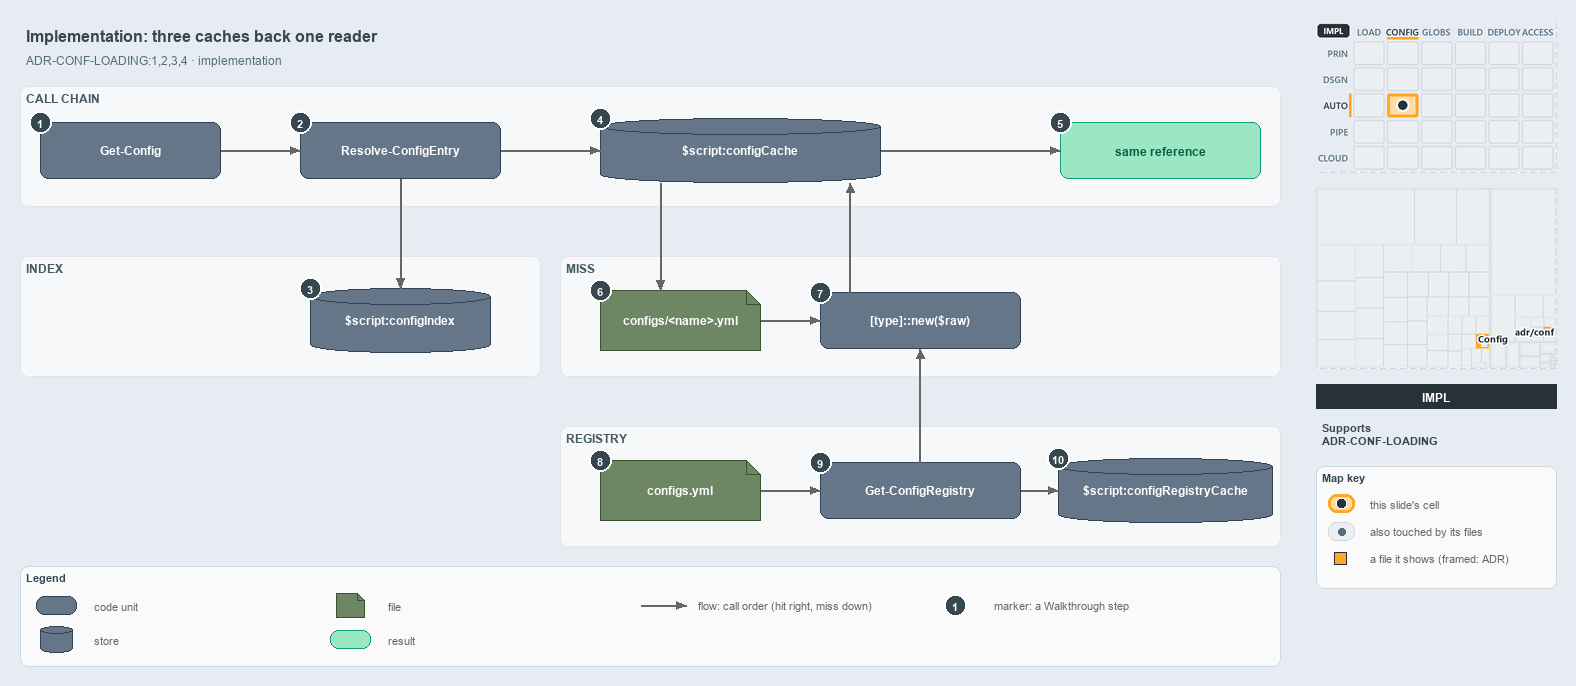

The diagram above was exported from draw.io. Its source (the exported page's mxGraphModel, read from the mxfile embedded in the PNG):
<mxGraphModel dx="1024" dy="768" grid="0" gridSize="10" guides="1" tooltips="1" connect="1" arrows="1" fold="1" page="1" pageScale="1" pageWidth="1572" pageHeight="700" background="#E6ECF2" math="0" shadow="0">
  <root>
    <mxCell id="0" />
    <mxCell id="1" parent="0" />
    <mxCell id="title" value="Implementation: three caches back one reader" style="text;html=1;align=left;verticalAlign=middle;fontSize=16;fontStyle=1;fontColor=#37474F;" vertex="1" parent="1">
      <mxGeometry x="20" y="14" width="1260" height="30" as="geometry" />
    </mxCell>
    <mxCell id="subtitle" value="ADR-CONF-LOADING:1,2,3,4 · implementation" style="text;html=1;align=left;verticalAlign=middle;fontSize=12;fontColor=#546E7A;" vertex="1" parent="1">
      <mxGeometry x="20" y="44" width="1240" height="20" as="geometry" />
    </mxCell>
    <mxCell id="band-chain" value="CALL CHAIN" style="rounded=1;html=1;arcSize=3;fillColor=#F6F8FA;strokeColor=#E1E4E8;verticalAlign=top;align=left;spacingLeft=8;fontStyle=1;fontSize=12;fontColor=#455A64;" vertex="1" parent="1">
      <mxGeometry x="20" y="80" width="1260" height="120" as="geometry" />
    </mxCell>
    <mxCell id="band-index" value="INDEX" style="rounded=1;html=1;arcSize=3;fillColor=#F6F8FA;strokeColor=#E1E4E8;verticalAlign=top;align=left;spacingLeft=8;fontStyle=1;fontSize=12;fontColor=#455A64;" vertex="1" parent="1">
      <mxGeometry x="20" y="250" width="520" height="120" as="geometry" />
    </mxCell>
    <mxCell id="band-miss" value="MISS" style="rounded=1;html=1;arcSize=3;fillColor=#F6F8FA;strokeColor=#E1E4E8;verticalAlign=top;align=left;spacingLeft=8;fontStyle=1;fontSize=12;fontColor=#455A64;" vertex="1" parent="1">
      <mxGeometry x="560" y="250" width="720" height="120" as="geometry" />
    </mxCell>
    <mxCell id="band-registry" value="REGISTRY" style="rounded=1;html=1;arcSize=3;fillColor=#F6F8FA;strokeColor=#E1E4E8;verticalAlign=top;align=left;spacingLeft=8;fontStyle=1;fontSize=12;fontColor=#455A64;" vertex="1" parent="1">
      <mxGeometry x="560" y="420" width="720" height="120" as="geometry" />
    </mxCell>
    <mxCell id="gc" value="&lt;b&gt;Get-Config&lt;/b&gt;" style="rounded=1;whiteSpace=wrap;html=1;arcSize=20;fillColor=#647687;strokeColor=#314354;fontSize=12;fontColor=#FFFFFF;" vertex="1" parent="1">
      <mxGeometry x="40" y="116" width="180" height="56" as="geometry" />
    </mxCell>
    <mxCell id="rce" value="&lt;b&gt;Resolve-ConfigEntry&lt;/b&gt;" style="rounded=1;whiteSpace=wrap;html=1;arcSize=20;fillColor=#647687;strokeColor=#314354;fontSize=12;fontColor=#FFFFFF;" vertex="1" parent="1">
      <mxGeometry x="300" y="116" width="200" height="56" as="geometry" />
    </mxCell>
    <mxCell id="index" value="&lt;b&gt;$script:configIndex&lt;/b&gt;" style="shape=cylinder3;boundedLbl=1;backgroundOutline=1;size=8;whiteSpace=wrap;html=1;fillColor=#647687;strokeColor=#314354;fontSize=12;fontColor=#FFFFFF;" vertex="1" parent="1">
      <mxGeometry x="310" y="282" width="180" height="64" as="geometry" />
    </mxCell>
    <mxCell id="cache" value="&lt;b&gt;$script:configCache&lt;/b&gt;" style="shape=cylinder3;boundedLbl=1;backgroundOutline=1;size=8;whiteSpace=wrap;html=1;fillColor=#647687;strokeColor=#314354;fontSize=12;fontColor=#FFFFFF;" vertex="1" parent="1">
      <mxGeometry x="600" y="112" width="280" height="64" as="geometry" />
    </mxCell>
    <mxCell id="same" value="&lt;b&gt;same reference&lt;/b&gt;" style="rounded=1;whiteSpace=wrap;html=1;arcSize=20;fillColor=#9BE7C4;strokeColor=#0E9F6E;fontColor=#0B5C43;fontSize=12;" vertex="1" parent="1">
      <mxGeometry x="1060" y="116" width="200" height="56" as="geometry" />
    </mxCell>
    <mxCell id="file" value="&lt;b&gt;configs/&amp;lt;name&amp;gt;.yml&lt;/b&gt;" style="shape=note;size=14;whiteSpace=wrap;html=1;fillColor=#6d8764;strokeColor=#3a5431;fontSize=12;fontColor=#FFFFFF;" vertex="1" parent="1">
      <mxGeometry x="600" y="284" width="160" height="60" as="geometry" />
    </mxCell>
    <mxCell id="tnew" value="&lt;b&gt;[type]::new($raw)&lt;/b&gt;" style="rounded=1;whiteSpace=wrap;html=1;arcSize=20;fillColor=#647687;strokeColor=#314354;fontSize=12;fontColor=#FFFFFF;" vertex="1" parent="1">
      <mxGeometry x="820" y="286" width="200" height="56" as="geometry" />
    </mxCell>
    <mxCell id="regfile" value="&lt;b&gt;configs.yml&lt;/b&gt;" style="shape=note;size=14;whiteSpace=wrap;html=1;fillColor=#6d8764;strokeColor=#3a5431;fontSize=12;fontColor=#FFFFFF;" vertex="1" parent="1">
      <mxGeometry x="600" y="454" width="160" height="60" as="geometry" />
    </mxCell>
    <mxCell id="gcr" value="&lt;b&gt;Get-ConfigRegistry&lt;/b&gt;" style="rounded=1;whiteSpace=wrap;html=1;arcSize=20;fillColor=#647687;strokeColor=#314354;fontSize=12;fontColor=#FFFFFF;" vertex="1" parent="1">
      <mxGeometry x="820" y="456" width="200" height="56" as="geometry" />
    </mxCell>
    <mxCell id="regcache" value="&lt;b&gt;$script:configRegistryCache&lt;/b&gt;" style="shape=cylinder3;boundedLbl=1;backgroundOutline=1;size=8;whiteSpace=wrap;html=1;fillColor=#647687;strokeColor=#314354;fontSize=12;fontColor=#FFFFFF;" vertex="1" parent="1">
      <mxGeometry x="1058" y="452" width="214" height="64" as="geometry" />
    </mxCell>
    <mxCell id="p-gc-rce-a" value="" style="text;html=1;strokeColor=none;fillColor=none;" vertex="1" parent="1">
      <mxGeometry x="220" y="144" width="1" height="1" as="geometry" />
    </mxCell>
    <mxCell id="p-gc-rce-b" value="" style="text;html=1;strokeColor=none;fillColor=none;" vertex="1" parent="1">
      <mxGeometry x="300" y="144" width="1" height="1" as="geometry" />
    </mxCell>
    <mxCell id="edge-gc-rce" value="" style="edgeStyle=orthogonalEdgeStyle;rounded=1;html=1;fontSize=10;endArrow=block;strokeColor=#666666;" edge="1" parent="1" source="p-gc-rce-a" target="p-gc-rce-b">
      <mxGeometry relative="1" as="geometry" />
    </mxCell>
    <mxCell id="p-rce-index-a" value="" style="text;html=1;strokeColor=none;fillColor=none;" vertex="1" parent="1">
      <mxGeometry x="400" y="172" width="1" height="1" as="geometry" />
    </mxCell>
    <mxCell id="p-rce-index-b" value="" style="text;html=1;strokeColor=none;fillColor=none;" vertex="1" parent="1">
      <mxGeometry x="400" y="282" width="1" height="1" as="geometry" />
    </mxCell>
    <mxCell id="edge-rce-index" value="" style="edgeStyle=orthogonalEdgeStyle;rounded=1;html=1;fontSize=10;endArrow=block;strokeColor=#666666;" edge="1" parent="1" source="p-rce-index-a" target="p-rce-index-b">
      <mxGeometry relative="1" as="geometry" />
    </mxCell>
    <mxCell id="p-rce-cache-a" value="" style="text;html=1;strokeColor=none;fillColor=none;" vertex="1" parent="1">
      <mxGeometry x="500" y="144" width="1" height="1" as="geometry" />
    </mxCell>
    <mxCell id="p-rce-cache-b" value="" style="text;html=1;strokeColor=none;fillColor=none;" vertex="1" parent="1">
      <mxGeometry x="600" y="144" width="1" height="1" as="geometry" />
    </mxCell>
    <mxCell id="edge-rce-cache" value="" style="edgeStyle=orthogonalEdgeStyle;rounded=1;html=1;fontSize=10;endArrow=block;strokeColor=#666666;" edge="1" parent="1" source="p-rce-cache-a" target="p-rce-cache-b">
      <mxGeometry relative="1" as="geometry" />
    </mxCell>
    <mxCell id="p-cache-same-a" value="" style="text;html=1;strokeColor=none;fillColor=none;" vertex="1" parent="1">
      <mxGeometry x="880" y="144" width="1" height="1" as="geometry" />
    </mxCell>
    <mxCell id="p-cache-same-b" value="" style="text;html=1;strokeColor=none;fillColor=none;" vertex="1" parent="1">
      <mxGeometry x="1060" y="144" width="1" height="1" as="geometry" />
    </mxCell>
    <mxCell id="edge-cache-same" value="" style="edgeStyle=orthogonalEdgeStyle;rounded=1;html=1;fontSize=10;endArrow=block;strokeColor=#666666;" edge="1" parent="1" source="p-cache-same-a" target="p-cache-same-b">
      <mxGeometry relative="1" as="geometry" />
    </mxCell>
    <mxCell id="p-cache-file-a" value="" style="text;html=1;strokeColor=none;fillColor=none;" vertex="1" parent="1">
      <mxGeometry x="660" y="176" width="1" height="1" as="geometry" />
    </mxCell>
    <mxCell id="p-cache-file-b" value="" style="text;html=1;strokeColor=none;fillColor=none;" vertex="1" parent="1">
      <mxGeometry x="660" y="284" width="1" height="1" as="geometry" />
    </mxCell>
    <mxCell id="edge-cache-file" value="" style="edgeStyle=orthogonalEdgeStyle;rounded=1;html=1;fontSize=10;endArrow=block;strokeColor=#666666;" edge="1" parent="1" source="p-cache-file-a" target="p-cache-file-b">
      <mxGeometry relative="1" as="geometry" />
    </mxCell>
    <mxCell id="p-file-tnew-a" value="" style="text;html=1;strokeColor=none;fillColor=none;" vertex="1" parent="1">
      <mxGeometry x="760" y="314" width="1" height="1" as="geometry" />
    </mxCell>
    <mxCell id="p-file-tnew-b" value="" style="text;html=1;strokeColor=none;fillColor=none;" vertex="1" parent="1">
      <mxGeometry x="820" y="314" width="1" height="1" as="geometry" />
    </mxCell>
    <mxCell id="edge-file-tnew" value="" style="edgeStyle=orthogonalEdgeStyle;rounded=1;html=1;fontSize=10;endArrow=block;strokeColor=#666666;" edge="1" parent="1" source="p-file-tnew-a" target="p-file-tnew-b">
      <mxGeometry relative="1" as="geometry" />
    </mxCell>
    <mxCell id="p-tnew-cache-a" value="" style="text;html=1;strokeColor=none;fillColor=none;" vertex="1" parent="1">
      <mxGeometry x="850" y="286" width="1" height="1" as="geometry" />
    </mxCell>
    <mxCell id="p-tnew-cache-b" value="" style="text;html=1;strokeColor=none;fillColor=none;" vertex="1" parent="1">
      <mxGeometry x="850" y="176" width="1" height="1" as="geometry" />
    </mxCell>
    <mxCell id="edge-tnew-cache" value="" style="edgeStyle=orthogonalEdgeStyle;rounded=1;html=1;fontSize=10;endArrow=block;strokeColor=#666666;" edge="1" parent="1" source="p-tnew-cache-a" target="p-tnew-cache-b">
      <mxGeometry relative="1" as="geometry" />
    </mxCell>
    <mxCell id="p-regfile-gcr-a" value="" style="text;html=1;strokeColor=none;fillColor=none;" vertex="1" parent="1">
      <mxGeometry x="760" y="484" width="1" height="1" as="geometry" />
    </mxCell>
    <mxCell id="p-regfile-gcr-b" value="" style="text;html=1;strokeColor=none;fillColor=none;" vertex="1" parent="1">
      <mxGeometry x="820" y="484" width="1" height="1" as="geometry" />
    </mxCell>
    <mxCell id="edge-regfile-gcr" value="" style="edgeStyle=orthogonalEdgeStyle;rounded=1;html=1;fontSize=10;endArrow=block;strokeColor=#666666;" edge="1" parent="1" source="p-regfile-gcr-a" target="p-regfile-gcr-b">
      <mxGeometry relative="1" as="geometry" />
    </mxCell>
    <mxCell id="p-gcr-regcache-a" value="" style="text;html=1;strokeColor=none;fillColor=none;" vertex="1" parent="1">
      <mxGeometry x="1020" y="484" width="1" height="1" as="geometry" />
    </mxCell>
    <mxCell id="p-gcr-regcache-b" value="" style="text;html=1;strokeColor=none;fillColor=none;" vertex="1" parent="1">
      <mxGeometry x="1058" y="484" width="1" height="1" as="geometry" />
    </mxCell>
    <mxCell id="edge-gcr-regcache" value="" style="edgeStyle=orthogonalEdgeStyle;rounded=1;html=1;fontSize=10;endArrow=block;strokeColor=#666666;" edge="1" parent="1" source="p-gcr-regcache-a" target="p-gcr-regcache-b">
      <mxGeometry relative="1" as="geometry" />
    </mxCell>
    <mxCell id="p-gcr-tnew-a" value="" style="text;html=1;strokeColor=none;fillColor=none;" vertex="1" parent="1">
      <mxGeometry x="920" y="456" width="1" height="1" as="geometry" />
    </mxCell>
    <mxCell id="p-gcr-tnew-b" value="" style="text;html=1;strokeColor=none;fillColor=none;" vertex="1" parent="1">
      <mxGeometry x="920" y="342" width="1" height="1" as="geometry" />
    </mxCell>
    <mxCell id="edge-gcr-tnew" value="" style="edgeStyle=orthogonalEdgeStyle;rounded=1;html=1;fontSize=10;endArrow=block;strokeColor=#666666;" edge="1" parent="1" source="p-gcr-tnew-a" target="p-gcr-tnew-b">
      <mxGeometry relative="1" as="geometry" />
    </mxCell>
    <mxCell id="legend" value="&lt;b&gt;Legend&lt;/b&gt;" style="rounded=1;whiteSpace=wrap;html=1;arcSize=6;fillColor=#FAFAFA;strokeColor=#CFD8DC;align=left;verticalAlign=top;spacing=8;fontSize=11;fontColor=#37474F;" vertex="1" parent="1">
      <mxGeometry x="20" y="560" width="1260" height="100" as="geometry" />
    </mxCell>
    <mxCell id="legend-0" value="" style="rounded=1;whiteSpace=wrap;html=1;arcSize=20;fillColor=#647687;strokeColor=#314354;fontColor=#FFFFFF;" vertex="1" parent="1">
      <mxGeometry x="36" y="590" width="40" height="18" as="geometry" />
    </mxCell>
    <mxCell id="legend-0-text" value="code unit" style="text;html=1;align=left;verticalAlign=middle;fontSize=11;fontColor=#666666;" vertex="1" parent="1">
      <mxGeometry x="88" y="589" width="230" height="20" as="geometry" />
    </mxCell>
    <mxCell id="legend-1" value="" style="shape=cylinder3;boundedLbl=1;backgroundOutline=1;size=4;whiteSpace=wrap;html=1;fillColor=#647687;strokeColor=#314354;fontColor=#FFFFFF;" vertex="1" parent="1">
      <mxGeometry x="40" y="620" width="32" height="26" as="geometry" />
    </mxCell>
    <mxCell id="legend-1-text" value="store" style="text;html=1;align=left;verticalAlign=middle;fontSize=11;fontColor=#666666;" vertex="1" parent="1">
      <mxGeometry x="88" y="623" width="230" height="20" as="geometry" />
    </mxCell>
    <mxCell id="legend-2" value="" style="shape=note;size=7;whiteSpace=wrap;html=1;fillColor=#6d8764;strokeColor=#3a5431;fontColor=#FFFFFF;" vertex="1" parent="1">
      <mxGeometry x="336" y="587" width="28" height="24" as="geometry" />
    </mxCell>
    <mxCell id="legend-2-text" value="file" style="text;html=1;align=left;verticalAlign=middle;fontSize=11;fontColor=#666666;" vertex="1" parent="1">
      <mxGeometry x="382" y="589" width="230" height="20" as="geometry" />
    </mxCell>
    <mxCell id="legend-3" value="" style="rounded=1;whiteSpace=wrap;html=1;arcSize=20;fillColor=#9BE7C4;strokeColor=#0E9F6E;fontColor=#0B5C43;" vertex="1" parent="1">
      <mxGeometry x="330" y="624" width="40" height="18" as="geometry" />
    </mxCell>
    <mxCell id="legend-3-text" value="result" style="text;html=1;align=left;verticalAlign=middle;fontSize=11;fontColor=#666666;" vertex="1" parent="1">
      <mxGeometry x="382" y="623" width="230" height="20" as="geometry" />
    </mxCell>
    <mxCell id="legend-4-a" value="" style="text;html=1;strokeColor=none;fillColor=none;" vertex="1" parent="1">
      <mxGeometry x="640" y="599" width="1" height="1" as="geometry" />
    </mxCell>
    <mxCell id="legend-4-b" value="" style="text;html=1;strokeColor=none;fillColor=none;" vertex="1" parent="1">
      <mxGeometry x="686" y="599" width="1" height="1" as="geometry" />
    </mxCell>
    <mxCell id="legend-4" value="" style="edgeStyle=orthogonalEdgeStyle;rounded=1;html=1;endArrow=block;strokeColor=#666666;" edge="1" parent="1" source="legend-4-a" target="legend-4-b">
      <mxGeometry relative="1" as="geometry" />
    </mxCell>
    <mxCell id="legend-4-text" value="flow: call order (hit right, miss down)" style="text;html=1;align=left;verticalAlign=middle;fontSize=11;fontColor=#666666;" vertex="1" parent="1">
      <mxGeometry x="692" y="589" width="280" height="20" as="geometry" />
    </mxCell>
    <mxCell id="legend-5" value="1" style="ellipse;html=1;fillColor=#37474F;strokeColor=#FFFFFF;strokeWidth=2;fontColor=#FFFFFF;fontStyle=1;fontSize=11;" vertex="1" parent="1">
      <mxGeometry x="944" y="588" width="22" height="22" as="geometry" />
    </mxCell>
    <mxCell id="legend-5-text" value="marker: a Walkthrough step" style="text;html=1;align=left;verticalAlign=middle;fontSize=11;fontColor=#666666;" vertex="1" parent="1">
      <mxGeometry x="988" y="589" width="230" height="20" as="geometry" />
    </mxCell>
    <mxCell id="mark-1" value="1" style="ellipse;html=1;fillColor=#37474F;strokeColor=#FFFFFF;strokeWidth=2;fontColor=#FFFFFF;fontStyle=1;fontSize=11;" vertex="1" parent="1">
      <mxGeometry x="29" y="105" width="22" height="22" as="geometry" />
    </mxCell>
    <mxCell id="mark-2" value="2" style="ellipse;html=1;fillColor=#37474F;strokeColor=#FFFFFF;strokeWidth=2;fontColor=#FFFFFF;fontStyle=1;fontSize=11;" vertex="1" parent="1">
      <mxGeometry x="289" y="105" width="22" height="22" as="geometry" />
    </mxCell>
    <mxCell id="mark-3" value="3" style="ellipse;html=1;fillColor=#37474F;strokeColor=#FFFFFF;strokeWidth=2;fontColor=#FFFFFF;fontStyle=1;fontSize=11;" vertex="1" parent="1">
      <mxGeometry x="299" y="271" width="22" height="22" as="geometry" />
    </mxCell>
    <mxCell id="mark-4" value="4" style="ellipse;html=1;fillColor=#37474F;strokeColor=#FFFFFF;strokeWidth=2;fontColor=#FFFFFF;fontStyle=1;fontSize=11;" vertex="1" parent="1">
      <mxGeometry x="589" y="101" width="22" height="22" as="geometry" />
    </mxCell>
    <mxCell id="mark-5" value="5" style="ellipse;html=1;fillColor=#37474F;strokeColor=#FFFFFF;strokeWidth=2;fontColor=#FFFFFF;fontStyle=1;fontSize=11;" vertex="1" parent="1">
      <mxGeometry x="1049" y="105" width="22" height="22" as="geometry" />
    </mxCell>
    <mxCell id="mark-6" value="6" style="ellipse;html=1;fillColor=#37474F;strokeColor=#FFFFFF;strokeWidth=2;fontColor=#FFFFFF;fontStyle=1;fontSize=11;" vertex="1" parent="1">
      <mxGeometry x="589" y="273" width="22" height="22" as="geometry" />
    </mxCell>
    <mxCell id="mark-7" value="7" style="ellipse;html=1;fillColor=#37474F;strokeColor=#FFFFFF;strokeWidth=2;fontColor=#FFFFFF;fontStyle=1;fontSize=11;" vertex="1" parent="1">
      <mxGeometry x="809" y="275" width="22" height="22" as="geometry" />
    </mxCell>
    <mxCell id="mark-8" value="8" style="ellipse;html=1;fillColor=#37474F;strokeColor=#FFFFFF;strokeWidth=2;fontColor=#FFFFFF;fontStyle=1;fontSize=11;" vertex="1" parent="1">
      <mxGeometry x="589" y="443" width="22" height="22" as="geometry" />
    </mxCell>
    <mxCell id="mark-9" value="9" style="ellipse;html=1;fillColor=#37474F;strokeColor=#FFFFFF;strokeWidth=2;fontColor=#FFFFFF;fontStyle=1;fontSize=11;" vertex="1" parent="1">
      <mxGeometry x="809" y="445" width="22" height="22" as="geometry" />
    </mxCell>
    <mxCell id="mark-10" value="10" style="ellipse;html=1;fillColor=#37474F;strokeColor=#FFFFFF;strokeWidth=2;fontColor=#FFFFFF;fontStyle=1;fontSize=11;" vertex="1" parent="1">
      <mxGeometry x="1047" y="441" width="22" height="22" as="geometry" />
    </mxCell>
    <mxCell id="minimap-stack" value="" style="shape=image;html=1;imageAspect=0;aspect=fixed;verticalLabelPosition=bottom;strokeColor=#CFD8DC;dashed=1;fillColor=#FAFAFA;image=data:image/png,(base64 omitted: 15552 chars);" vertex="1" parent="1">
      <mxGeometry x="1316" y="16" width="240" height="150" as="geometry" />
    </mxCell>
    <mxCell id="minimap-tree" value="" style="shape=image;html=1;imageAspect=0;aspect=fixed;verticalLabelPosition=bottom;strokeColor=#CFD8DC;dashed=1;fillColor=#FAFAFA;image=data:image/png,(base64 omitted: 8100 chars);" vertex="1" parent="1">
      <mxGeometry x="1316" y="182" width="240" height="180" as="geometry" />
    </mxCell>
    <mxCell id="lens-badge" value="IMPL" style="rounded=0;whiteSpace=wrap;html=1;align=center;verticalAlign=middle;fontSize=12;fontStyle=1;fontColor=#FFFFFF;fillColor=#263238;strokeColor=none;" vertex="1" parent="1">
      <mxGeometry x="1316" y="378" width="240" height="24" as="geometry" />
    </mxCell>
    <mxCell id="supports" value="&lt;b&gt;Supports&lt;/b&gt;&lt;br&gt;ADR-CONF-LOADING" style="text;html=1;whiteSpace=wrap;align=left;verticalAlign=top;fontSize=11;fontColor=#37474F;" vertex="1" parent="1">
      <mxGeometry x="1316" y="410" width="240" height="46" as="geometry" />
    </mxCell>
    <mxCell id="mapkey" value="&lt;b&gt;Map key&lt;/b&gt;" style="rounded=1;whiteSpace=wrap;html=1;arcSize=6;fillColor=#FAFAFA;strokeColor=#CFD8DC;align=left;verticalAlign=top;spacing=8;fontSize=11;fontColor=#37474F;" vertex="1" parent="1">
      <mxGeometry x="1316" y="460" width="240" height="122" as="geometry" />
    </mxCell>
    <mxCell id="mapkey-here" value="" style="rounded=1;arcSize=20;html=1;fillColor=#FFDCA8;strokeColor=#FFA726;strokeWidth=3;" vertex="1" parent="1">
      <mxGeometry x="1328" y="488" width="26" height="18" as="geometry" />
    </mxCell>
    <mxCell id="mapkey-here-dot" value="" style="ellipse;html=1;fillColor=#263238;strokeColor=#FFFFFF;strokeWidth=1.5;" vertex="1" parent="1">
      <mxGeometry x="1336" y="492" width="10" height="10" as="geometry" />
    </mxCell>
    <mxCell id="mapkey-here-text" value="this slide's cell" style="text;html=1;align=left;verticalAlign=middle;fontSize=11;fontColor=#666666;" vertex="1" parent="1">
      <mxGeometry x="1364" y="487" width="180" height="20" as="geometry" />
    </mxCell>
    <mxCell id="mapkey-touched" value="" style="rounded=1;arcSize=20;html=1;fillColor=#ECEFF1;strokeColor=#CFD8DC;" vertex="1" parent="1">
      <mxGeometry x="1328" y="516" width="26" height="18" as="geometry" />
    </mxCell>
    <mxCell id="mapkey-touched-dot" value="" style="ellipse;html=1;fillColor=#546E7A;strokeColor=none;" vertex="1" parent="1">
      <mxGeometry x="1338" y="522" width="7" height="7" as="geometry" />
    </mxCell>
    <mxCell id="mapkey-touched-text" value="also touched by its files" style="text;html=1;align=left;verticalAlign=middle;fontSize=11;fontColor=#666666;" vertex="1" parent="1">
      <mxGeometry x="1364" y="515" width="180" height="20" as="geometry" />
    </mxCell>
    <mxCell id="mapkey-file" value="" style="rounded=0;html=1;fillColor=#FFA726;strokeColor=#263238;strokeWidth=1.5;" vertex="1" parent="1">
      <mxGeometry x="1334" y="546" width="12" height="12" as="geometry" />
    </mxCell>
    <mxCell id="mapkey-file-text" value="a file it shows (framed: ADR)" style="text;html=1;align=left;verticalAlign=middle;fontSize=11;fontColor=#666666;" vertex="1" parent="1">
      <mxGeometry x="1364" y="542" width="180" height="20" as="geometry" />
    </mxCell>
  </root>
</mxGraphModel>